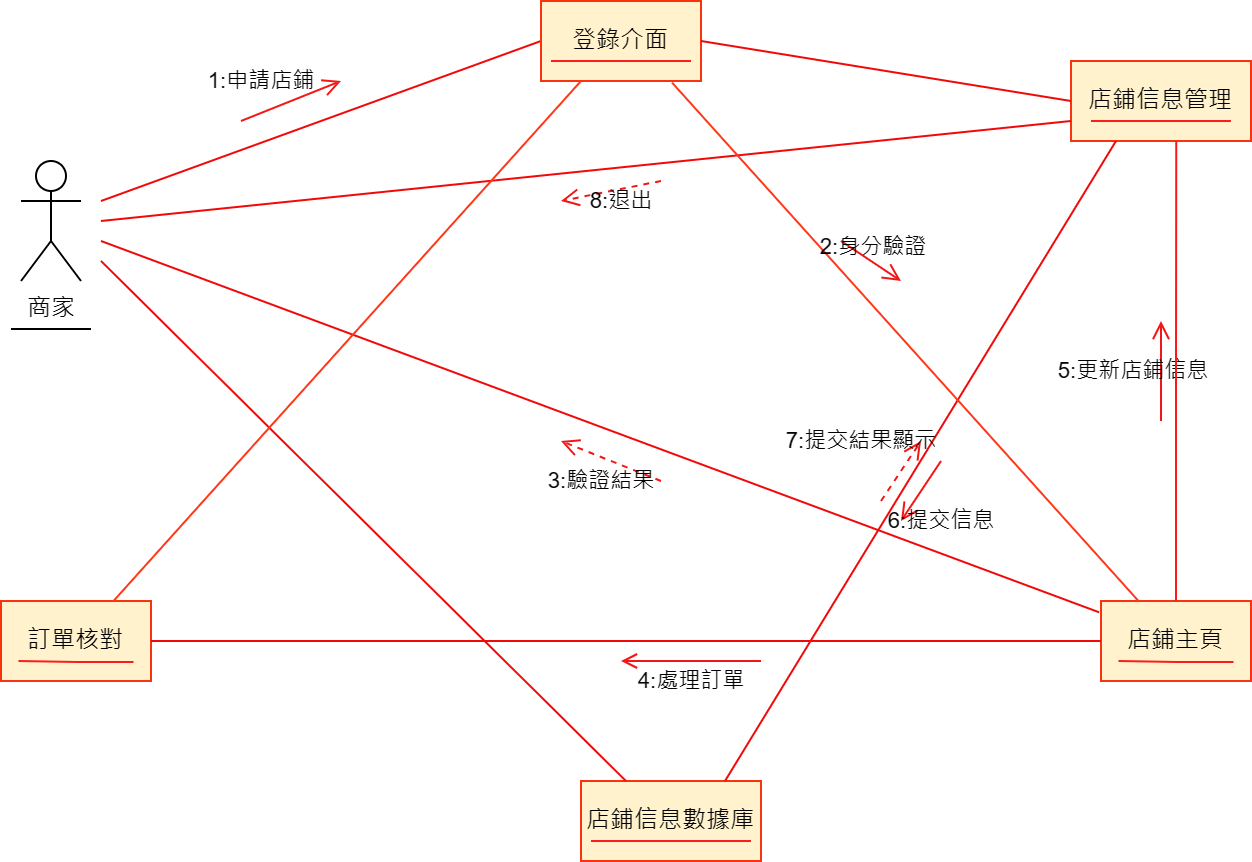

The diagram above was exported from draw.io. Its source (the exported page's mxGraphModel, read from the mxfile embedded in the PNG):
<mxGraphModel dx="1042" dy="535" grid="1" gridSize="10" guides="1" tooltips="1" connect="1" arrows="1" fold="1" page="1" pageScale="1" pageWidth="827" pageHeight="1169" math="0" shadow="0">
  <root>
    <mxCell id="0" />
    <mxCell id="1" parent="0" />
    <mxCell id="tIm_9evT8lw_4lGu_fnM-1" value="商家" style="shape=umlActor;verticalLabelPosition=bottom;verticalAlign=top;html=1;outlineConnect=0;" parent="1" vertex="1">
      <mxGeometry x="70" y="120" width="30" height="60" as="geometry" />
    </mxCell>
    <mxCell id="tIm_9evT8lw_4lGu_fnM-4" value="店鋪信息管理" style="rounded=0;whiteSpace=wrap;html=1;fillColor=#fff2cc;strokeColor=#f93310;" parent="1" vertex="1">
      <mxGeometry x="595" y="70" width="90" height="40" as="geometry" />
    </mxCell>
    <mxCell id="tIm_9evT8lw_4lGu_fnM-6" value="訂單核對" style="rounded=0;whiteSpace=wrap;html=1;fillColor=#fff2cc;strokeColor=#f93310;" parent="1" vertex="1">
      <mxGeometry x="60" y="340" width="75" height="40" as="geometry" />
    </mxCell>
    <mxCell id="tIm_9evT8lw_4lGu_fnM-7" value="店鋪信息數據庫" style="rounded=0;whiteSpace=wrap;html=1;fillColor=#fff2cc;strokeColor=#f93310;" parent="1" vertex="1">
      <mxGeometry x="350" y="430" width="90" height="40" as="geometry" />
    </mxCell>
    <mxCell id="tIm_9evT8lw_4lGu_fnM-8" value="店鋪主頁" style="rounded=0;whiteSpace=wrap;html=1;fillColor=#fff2cc;strokeColor=#f93310;" parent="1" vertex="1">
      <mxGeometry x="610" y="340" width="75" height="40" as="geometry" />
    </mxCell>
    <mxCell id="tIm_9evT8lw_4lGu_fnM-11" value="" style="endArrow=none;html=1;rounded=0;edgeStyle=orthogonalEdgeStyle;strokeColor=#fd1c1c;" parent="1" edge="1">
      <mxGeometry relative="1" as="geometry">
        <mxPoint x="355" y="460" as="sourcePoint" />
        <mxPoint x="435" y="460" as="targetPoint" />
      </mxGeometry>
    </mxCell>
    <mxCell id="tIm_9evT8lw_4lGu_fnM-12" value="" style="endArrow=none;html=1;rounded=0;edgeStyle=orthogonalEdgeStyle;strokeColor=#fd1c1c;" parent="1" edge="1">
      <mxGeometry relative="1" as="geometry">
        <mxPoint x="604.98" y="100" as="sourcePoint" />
        <mxPoint x="674.98" y="100" as="targetPoint" />
        <Array as="points">
          <mxPoint x="674.98" y="100" />
          <mxPoint x="674.98" y="100" />
        </Array>
      </mxGeometry>
    </mxCell>
    <mxCell id="tIm_9evT8lw_4lGu_fnM-15" value="" style="endArrow=none;html=1;rounded=0;edgeStyle=orthogonalEdgeStyle;strokeColor=#fd1c1c;" parent="1" edge="1">
      <mxGeometry relative="1" as="geometry">
        <mxPoint x="68.75" y="370" as="sourcePoint" />
        <mxPoint x="126.25" y="370.5" as="targetPoint" />
      </mxGeometry>
    </mxCell>
    <mxCell id="tIm_9evT8lw_4lGu_fnM-16" value="" style="endArrow=none;html=1;rounded=0;endSize=8;startSize=8;endFill=0;strokeColor=#f10909;entryX=0;entryY=0.5;entryDx=0;entryDy=0;" parent="1" target="tIm_9evT8lw_4lGu_fnM-35" edge="1">
      <mxGeometry width="50" height="50" relative="1" as="geometry">
        <mxPoint x="110" y="140" as="sourcePoint" />
        <mxPoint x="305" y="60" as="targetPoint" />
      </mxGeometry>
    </mxCell>
    <mxCell id="tIm_9evT8lw_4lGu_fnM-17" value="" style="endArrow=none;html=1;rounded=0;endSize=8;startSize=8;endFill=0;strokeColor=#f10909;entryX=0;entryY=0.75;entryDx=0;entryDy=0;" parent="1" target="tIm_9evT8lw_4lGu_fnM-4" edge="1">
      <mxGeometry width="50" height="50" relative="1" as="geometry">
        <mxPoint x="110" y="150" as="sourcePoint" />
        <mxPoint x="420" y="70" as="targetPoint" />
      </mxGeometry>
    </mxCell>
    <mxCell id="tIm_9evT8lw_4lGu_fnM-18" value="" style="endArrow=none;html=1;rounded=0;endSize=8;startSize=8;endFill=0;strokeColor=#f10909;entryX=-0.013;entryY=0.141;entryDx=0;entryDy=0;entryPerimeter=0;" parent="1" target="tIm_9evT8lw_4lGu_fnM-8" edge="1">
      <mxGeometry width="50" height="50" relative="1" as="geometry">
        <mxPoint x="110" y="160" as="sourcePoint" />
        <mxPoint x="590" y="200" as="targetPoint" />
      </mxGeometry>
    </mxCell>
    <mxCell id="tIm_9evT8lw_4lGu_fnM-19" value="" style="endArrow=none;html=1;rounded=0;endSize=8;startSize=8;endFill=0;strokeColor=#f10909;entryX=0;entryY=0.5;entryDx=0;entryDy=0;exitX=1;exitY=0.5;exitDx=0;exitDy=0;" parent="1" source="tIm_9evT8lw_4lGu_fnM-6" target="tIm_9evT8lw_4lGu_fnM-8" edge="1">
      <mxGeometry width="50" height="50" relative="1" as="geometry">
        <mxPoint x="140" y="170" as="sourcePoint" />
        <mxPoint x="590" y="210" as="targetPoint" />
      </mxGeometry>
    </mxCell>
    <mxCell id="tIm_9evT8lw_4lGu_fnM-20" value="" style="endArrow=none;html=1;rounded=0;endSize=8;startSize=8;endFill=0;strokeColor=#f10909;entryX=0.25;entryY=1;entryDx=0;entryDy=0;exitX=0.8;exitY=0;exitDx=0;exitDy=0;exitPerimeter=0;" parent="1" source="tIm_9evT8lw_4lGu_fnM-7" target="tIm_9evT8lw_4lGu_fnM-4" edge="1">
      <mxGeometry width="50" height="50" relative="1" as="geometry">
        <mxPoint x="150" y="180" as="sourcePoint" />
        <mxPoint x="450" y="100" as="targetPoint" />
      </mxGeometry>
    </mxCell>
    <mxCell id="tIm_9evT8lw_4lGu_fnM-21" value="" style="endArrow=none;html=1;rounded=0;endSize=8;startSize=8;endFill=0;strokeColor=#f10909;exitX=0.25;exitY=0;exitDx=0;exitDy=0;" parent="1" source="tIm_9evT8lw_4lGu_fnM-7" edge="1">
      <mxGeometry width="50" height="50" relative="1" as="geometry">
        <mxPoint x="160" y="190" as="sourcePoint" />
        <mxPoint x="110" y="170" as="targetPoint" />
      </mxGeometry>
    </mxCell>
    <mxCell id="tIm_9evT8lw_4lGu_fnM-24" value="4:處理訂單" style="endArrow=open;endSize=6;html=1;rounded=0;labelBackgroundColor=none;strokeColor=#f31616;" parent="1" edge="1">
      <mxGeometry y="10" width="160" relative="1" as="geometry">
        <mxPoint x="440" y="370" as="sourcePoint" />
        <mxPoint x="370" y="370" as="targetPoint" />
        <mxPoint as="offset" />
      </mxGeometry>
    </mxCell>
    <mxCell id="tIm_9evT8lw_4lGu_fnM-25" value="1:申請店鋪" style="endArrow=open;endSize=7;html=1;rounded=0;labelBackgroundColor=none;strokeColor=#f31616;" parent="1" edge="1">
      <mxGeometry x="-0.3793" y="15" width="160" relative="1" as="geometry">
        <mxPoint x="180" y="100" as="sourcePoint" />
        <mxPoint x="230" y="80" as="targetPoint" />
        <mxPoint as="offset" />
      </mxGeometry>
    </mxCell>
    <mxCell id="tIm_9evT8lw_4lGu_fnM-26" value="8:退出" style="endArrow=open;endSize=7;dashed=1;html=1;rounded=0;labelBackgroundColor=none;strokeColor=#f31616;" parent="1" edge="1">
      <mxGeometry x="-0.1538" y="6" width="160" relative="1" as="geometry">
        <mxPoint x="390" y="130" as="sourcePoint" />
        <mxPoint x="340" y="140" as="targetPoint" />
        <mxPoint as="offset" />
      </mxGeometry>
    </mxCell>
    <mxCell id="tIm_9evT8lw_4lGu_fnM-27" value="5:更新店鋪信息" style="endArrow=open;endSize=7;html=1;rounded=0;labelBackgroundColor=none;strokeColor=#f31616;" parent="1" edge="1">
      <mxGeometry y="14" width="160" relative="1" as="geometry">
        <mxPoint x="640" y="250" as="sourcePoint" />
        <mxPoint x="640" y="200" as="targetPoint" />
        <mxPoint as="offset" />
      </mxGeometry>
    </mxCell>
    <mxCell id="tIm_9evT8lw_4lGu_fnM-28" value="3:驗證結果" style="endArrow=open;endSize=7;dashed=1;html=1;rounded=0;labelBackgroundColor=none;strokeColor=#f31616;" parent="1" edge="1">
      <mxGeometry x="0.0345" y="11" width="160" relative="1" as="geometry">
        <mxPoint x="390" y="280" as="sourcePoint" />
        <mxPoint x="340" y="260" as="targetPoint" />
        <mxPoint as="offset" />
      </mxGeometry>
    </mxCell>
    <mxCell id="tIm_9evT8lw_4lGu_fnM-32" value="" style="line;strokeWidth=1;fillColor=none;align=left;verticalAlign=middle;spacingTop=-1;spacingLeft=3;spacingRight=3;rotatable=0;labelPosition=right;points=[];portConstraint=eastwest;strokeColor=inherit;" parent="1" vertex="1">
      <mxGeometry x="65" y="200" width="40" height="8" as="geometry" />
    </mxCell>
    <mxCell id="tIm_9evT8lw_4lGu_fnM-35" value="登錄介面" style="rounded=0;whiteSpace=wrap;html=1;fillColor=#fff2cc;strokeColor=#f93310;" parent="1" vertex="1">
      <mxGeometry x="330" y="40" width="80" height="40" as="geometry" />
    </mxCell>
    <mxCell id="tIm_9evT8lw_4lGu_fnM-36" value="" style="endArrow=none;html=1;rounded=0;edgeStyle=orthogonalEdgeStyle;strokeColor=#fd1c1c;" parent="1" edge="1">
      <mxGeometry relative="1" as="geometry">
        <mxPoint x="335" y="70" as="sourcePoint" />
        <mxPoint x="405" y="70" as="targetPoint" />
      </mxGeometry>
    </mxCell>
    <mxCell id="tIm_9evT8lw_4lGu_fnM-38" value="" style="endArrow=none;html=1;rounded=0;edgeStyle=orthogonalEdgeStyle;strokeColor=#fd1c1c;" parent="1" edge="1">
      <mxGeometry relative="1" as="geometry">
        <mxPoint x="618.75" y="370" as="sourcePoint" />
        <mxPoint x="676.25" y="370.5" as="targetPoint" />
      </mxGeometry>
    </mxCell>
    <mxCell id="tIm_9evT8lw_4lGu_fnM-39" style="edgeStyle=orthogonalEdgeStyle;rounded=0;orthogonalLoop=1;jettySize=auto;html=1;entryX=0.585;entryY=1.001;entryDx=0;entryDy=0;entryPerimeter=0;endArrow=none;endFill=0;strokeColor=#fd1717;" parent="1" source="tIm_9evT8lw_4lGu_fnM-8" target="tIm_9evT8lw_4lGu_fnM-4" edge="1">
      <mxGeometry relative="1" as="geometry" />
    </mxCell>
    <mxCell id="tIm_9evT8lw_4lGu_fnM-40" value="" style="endArrow=none;endFill=0;endSize=12;html=1;rounded=0;exitX=0.75;exitY=0;exitDx=0;exitDy=0;strokeColor=#FF3819;" parent="1" source="tIm_9evT8lw_4lGu_fnM-6" edge="1">
      <mxGeometry width="160" relative="1" as="geometry">
        <mxPoint x="200" y="210" as="sourcePoint" />
        <mxPoint x="350" y="80" as="targetPoint" />
      </mxGeometry>
    </mxCell>
    <mxCell id="tIm_9evT8lw_4lGu_fnM-41" value="" style="endArrow=none;endFill=0;endSize=12;html=1;rounded=0;exitX=0.25;exitY=0;exitDx=0;exitDy=0;strokeColor=#FF3819;entryX=0.819;entryY=1.02;entryDx=0;entryDy=0;entryPerimeter=0;" parent="1" source="tIm_9evT8lw_4lGu_fnM-8" target="tIm_9evT8lw_4lGu_fnM-35" edge="1">
      <mxGeometry width="160" relative="1" as="geometry">
        <mxPoint x="126" y="350" as="sourcePoint" />
        <mxPoint x="360" y="90" as="targetPoint" />
      </mxGeometry>
    </mxCell>
    <mxCell id="tIm_9evT8lw_4lGu_fnM-42" value="" style="endArrow=none;html=1;rounded=0;endSize=8;startSize=8;endFill=0;strokeColor=#f10909;entryX=1;entryY=0.5;entryDx=0;entryDy=0;exitX=0;exitY=0.5;exitDx=0;exitDy=0;" parent="1" source="tIm_9evT8lw_4lGu_fnM-4" target="tIm_9evT8lw_4lGu_fnM-35" edge="1">
      <mxGeometry width="50" height="50" relative="1" as="geometry">
        <mxPoint x="120" y="150" as="sourcePoint" />
        <mxPoint x="340" y="70" as="targetPoint" />
      </mxGeometry>
    </mxCell>
    <mxCell id="tIm_9evT8lw_4lGu_fnM-43" value="2:身分驗證" style="endArrow=open;endSize=7;html=1;rounded=0;labelBackgroundColor=none;strokeColor=#f31616;" parent="1" edge="1">
      <mxGeometry x="-0.1538" y="6" width="160" relative="1" as="geometry">
        <mxPoint x="480" y="160" as="sourcePoint" />
        <mxPoint x="510" y="180" as="targetPoint" />
        <mxPoint as="offset" />
      </mxGeometry>
    </mxCell>
    <mxCell id="tIm_9evT8lw_4lGu_fnM-44" value="7:提交結果顯示" style="endArrow=open;endSize=7;dashed=1;html=1;rounded=0;labelBackgroundColor=none;strokeColor=#f31616;" parent="1" edge="1">
      <mxGeometry x="0.0769" y="25" width="160" relative="1" as="geometry">
        <mxPoint x="500" y="290" as="sourcePoint" />
        <mxPoint x="520" y="260" as="targetPoint" />
        <mxPoint as="offset" />
      </mxGeometry>
    </mxCell>
    <mxCell id="tIm_9evT8lw_4lGu_fnM-45" value="6:提交信息" style="endArrow=open;endSize=7;html=1;rounded=0;labelBackgroundColor=none;strokeColor=#f31616;" parent="1" edge="1">
      <mxGeometry x="0.3846" y="17" width="160" relative="1" as="geometry">
        <mxPoint x="530" y="270" as="sourcePoint" />
        <mxPoint x="510" y="300" as="targetPoint" />
        <mxPoint as="offset" />
      </mxGeometry>
    </mxCell>
  </root>
</mxGraphModel>